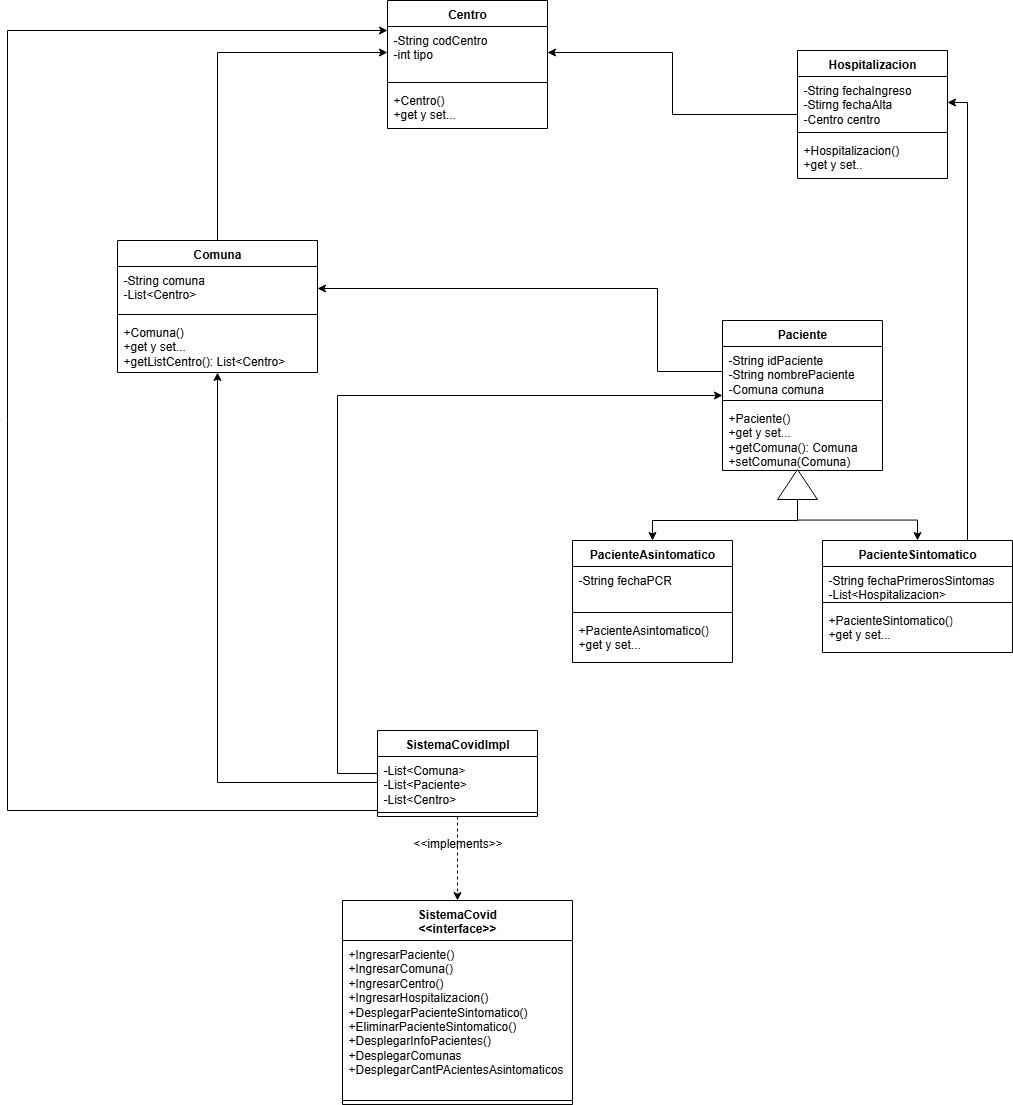

The diagram above was exported from draw.io. Its source (the exported page's mxGraphModel, read from the mxfile embedded in the PNG):
<mxGraphModel dx="1831" dy="1177" grid="1" gridSize="10" guides="1" tooltips="1" connect="1" arrows="1" fold="1" page="1" pageScale="1" pageWidth="827" pageHeight="1169" math="0" shadow="0">
  <root>
    <mxCell id="0" />
    <mxCell id="1" parent="0" />
    <mxCell id="GAEvqAGth7G2Kwd5BrRM-1" value="Paciente" style="swimlane;fontStyle=1;align=center;verticalAlign=top;childLayout=stackLayout;horizontal=1;startSize=26;horizontalStack=0;resizeParent=1;resizeParentMax=0;resizeLast=0;collapsible=1;marginBottom=0;whiteSpace=wrap;html=1;" vertex="1" parent="1">
      <mxGeometry x="545" y="350" width="160" height="150" as="geometry" />
    </mxCell>
    <mxCell id="GAEvqAGth7G2Kwd5BrRM-2" value="-String idPaciente&lt;div&gt;-String nombrePaciente&lt;/div&gt;&lt;div&gt;-Comuna comuna&lt;/div&gt;" style="text;strokeColor=none;fillColor=none;align=left;verticalAlign=top;spacingLeft=4;spacingRight=4;overflow=hidden;rotatable=0;points=[[0,0.5],[1,0.5]];portConstraint=eastwest;whiteSpace=wrap;html=1;" vertex="1" parent="GAEvqAGth7G2Kwd5BrRM-1">
      <mxGeometry y="26" width="160" height="50" as="geometry" />
    </mxCell>
    <mxCell id="GAEvqAGth7G2Kwd5BrRM-3" value="" style="line;strokeWidth=1;fillColor=none;align=left;verticalAlign=middle;spacingTop=-1;spacingLeft=3;spacingRight=3;rotatable=0;labelPosition=right;points=[];portConstraint=eastwest;strokeColor=inherit;" vertex="1" parent="GAEvqAGth7G2Kwd5BrRM-1">
      <mxGeometry y="76" width="160" height="8" as="geometry" />
    </mxCell>
    <mxCell id="GAEvqAGth7G2Kwd5BrRM-4" value="+Paciente()&lt;div&gt;+get y set...&lt;/div&gt;&lt;div&gt;+getComuna(): Comuna&lt;/div&gt;&lt;div&gt;+setComuna(Comuna)&lt;/div&gt;" style="text;strokeColor=none;fillColor=none;align=left;verticalAlign=top;spacingLeft=4;spacingRight=4;overflow=hidden;rotatable=0;points=[[0,0.5],[1,0.5]];portConstraint=eastwest;whiteSpace=wrap;html=1;" vertex="1" parent="GAEvqAGth7G2Kwd5BrRM-1">
      <mxGeometry y="84" width="160" height="66" as="geometry" />
    </mxCell>
    <mxCell id="GAEvqAGth7G2Kwd5BrRM-38" style="edgeStyle=orthogonalEdgeStyle;rounded=0;orthogonalLoop=1;jettySize=auto;html=1;entryX=1;entryY=0.5;entryDx=0;entryDy=0;" edge="1" parent="1" source="GAEvqAGth7G2Kwd5BrRM-14" target="GAEvqAGth7G2Kwd5BrRM-33">
      <mxGeometry relative="1" as="geometry">
        <Array as="points">
          <mxPoint x="790" y="132" />
        </Array>
      </mxGeometry>
    </mxCell>
    <mxCell id="GAEvqAGth7G2Kwd5BrRM-6" value="PacienteAsintomatico" style="swimlane;fontStyle=1;align=center;verticalAlign=top;childLayout=stackLayout;horizontal=1;startSize=26;horizontalStack=0;resizeParent=1;resizeParentMax=0;resizeLast=0;collapsible=1;marginBottom=0;whiteSpace=wrap;html=1;" vertex="1" parent="1">
      <mxGeometry x="395" y="570" width="160" height="122" as="geometry" />
    </mxCell>
    <mxCell id="GAEvqAGth7G2Kwd5BrRM-7" value="-String fechaPCR" style="text;strokeColor=none;fillColor=none;align=left;verticalAlign=top;spacingLeft=4;spacingRight=4;overflow=hidden;rotatable=0;points=[[0,0.5],[1,0.5]];portConstraint=eastwest;whiteSpace=wrap;html=1;" vertex="1" parent="GAEvqAGth7G2Kwd5BrRM-6">
      <mxGeometry y="26" width="160" height="42" as="geometry" />
    </mxCell>
    <mxCell id="GAEvqAGth7G2Kwd5BrRM-8" value="" style="line;strokeWidth=1;fillColor=none;align=left;verticalAlign=middle;spacingTop=-1;spacingLeft=3;spacingRight=3;rotatable=0;labelPosition=right;points=[];portConstraint=eastwest;strokeColor=inherit;" vertex="1" parent="GAEvqAGth7G2Kwd5BrRM-6">
      <mxGeometry y="68" width="160" height="8" as="geometry" />
    </mxCell>
    <mxCell id="GAEvqAGth7G2Kwd5BrRM-9" value="+PacienteAsintomatico()&lt;div&gt;+get y set...&lt;/div&gt;" style="text;strokeColor=none;fillColor=none;align=left;verticalAlign=top;spacingLeft=4;spacingRight=4;overflow=hidden;rotatable=0;points=[[0,0.5],[1,0.5]];portConstraint=eastwest;whiteSpace=wrap;html=1;" vertex="1" parent="GAEvqAGth7G2Kwd5BrRM-6">
      <mxGeometry y="76" width="160" height="46" as="geometry" />
    </mxCell>
    <mxCell id="GAEvqAGth7G2Kwd5BrRM-14" value="PacienteSintomatico" style="swimlane;fontStyle=1;align=center;verticalAlign=top;childLayout=stackLayout;horizontal=1;startSize=26;horizontalStack=0;resizeParent=1;resizeParentMax=0;resizeLast=0;collapsible=1;marginBottom=0;whiteSpace=wrap;html=1;" vertex="1" parent="1">
      <mxGeometry x="645" y="570" width="190" height="112" as="geometry" />
    </mxCell>
    <mxCell id="GAEvqAGth7G2Kwd5BrRM-15" value="-String fechaPrimerosSintomas&lt;div&gt;-List&amp;lt;Hospitalizacion&amp;gt;&lt;/div&gt;" style="text;strokeColor=none;fillColor=none;align=left;verticalAlign=top;spacingLeft=4;spacingRight=4;overflow=hidden;rotatable=0;points=[[0,0.5],[1,0.5]];portConstraint=eastwest;whiteSpace=wrap;html=1;" vertex="1" parent="GAEvqAGth7G2Kwd5BrRM-14">
      <mxGeometry y="26" width="190" height="32" as="geometry" />
    </mxCell>
    <mxCell id="GAEvqAGth7G2Kwd5BrRM-16" value="" style="line;strokeWidth=1;fillColor=none;align=left;verticalAlign=middle;spacingTop=-1;spacingLeft=3;spacingRight=3;rotatable=0;labelPosition=right;points=[];portConstraint=eastwest;strokeColor=inherit;" vertex="1" parent="GAEvqAGth7G2Kwd5BrRM-14">
      <mxGeometry y="58" width="190" height="8" as="geometry" />
    </mxCell>
    <mxCell id="GAEvqAGth7G2Kwd5BrRM-17" value="+PacienteSintomatico()&lt;div&gt;+get y set...&lt;/div&gt;" style="text;strokeColor=none;fillColor=none;align=left;verticalAlign=top;spacingLeft=4;spacingRight=4;overflow=hidden;rotatable=0;points=[[0,0.5],[1,0.5]];portConstraint=eastwest;whiteSpace=wrap;html=1;" vertex="1" parent="GAEvqAGth7G2Kwd5BrRM-14">
      <mxGeometry y="66" width="190" height="46" as="geometry" />
    </mxCell>
    <mxCell id="GAEvqAGth7G2Kwd5BrRM-19" style="edgeStyle=orthogonalEdgeStyle;rounded=0;orthogonalLoop=1;jettySize=auto;html=1;entryX=0.5;entryY=0;entryDx=0;entryDy=0;" edge="1" parent="1" source="GAEvqAGth7G2Kwd5BrRM-18" target="GAEvqAGth7G2Kwd5BrRM-6">
      <mxGeometry relative="1" as="geometry">
        <Array as="points">
          <mxPoint x="620" y="550" />
          <mxPoint x="475" y="550" />
        </Array>
      </mxGeometry>
    </mxCell>
    <mxCell id="GAEvqAGth7G2Kwd5BrRM-20" style="edgeStyle=orthogonalEdgeStyle;rounded=0;orthogonalLoop=1;jettySize=auto;html=1;exitX=0;exitY=0.5;exitDx=0;exitDy=0;entryX=0.5;entryY=0;entryDx=0;entryDy=0;" edge="1" parent="1" source="GAEvqAGth7G2Kwd5BrRM-18" target="GAEvqAGth7G2Kwd5BrRM-14">
      <mxGeometry relative="1" as="geometry" />
    </mxCell>
    <mxCell id="GAEvqAGth7G2Kwd5BrRM-18" value="" style="triangle;whiteSpace=wrap;html=1;rotation=-90;" vertex="1" parent="1">
      <mxGeometry x="605" y="494" width="30" height="40" as="geometry" />
    </mxCell>
    <mxCell id="GAEvqAGth7G2Kwd5BrRM-31" style="edgeStyle=orthogonalEdgeStyle;rounded=0;orthogonalLoop=1;jettySize=auto;html=1;" edge="1" parent="1" source="GAEvqAGth7G2Kwd5BrRM-22" target="GAEvqAGth7G2Kwd5BrRM-28">
      <mxGeometry relative="1" as="geometry" />
    </mxCell>
    <mxCell id="GAEvqAGth7G2Kwd5BrRM-22" value="Comuna" style="swimlane;fontStyle=1;align=center;verticalAlign=top;childLayout=stackLayout;horizontal=1;startSize=26;horizontalStack=0;resizeParent=1;resizeParentMax=0;resizeLast=0;collapsible=1;marginBottom=0;whiteSpace=wrap;html=1;" vertex="1" parent="1">
      <mxGeometry x="-60" y="270" width="200" height="132" as="geometry" />
    </mxCell>
    <mxCell id="GAEvqAGth7G2Kwd5BrRM-23" value="-String comuna&lt;div&gt;-List&amp;lt;Centro&amp;gt;&lt;/div&gt;" style="text;strokeColor=none;fillColor=none;align=left;verticalAlign=top;spacingLeft=4;spacingRight=4;overflow=hidden;rotatable=0;points=[[0,0.5],[1,0.5]];portConstraint=eastwest;whiteSpace=wrap;html=1;" vertex="1" parent="GAEvqAGth7G2Kwd5BrRM-22">
      <mxGeometry y="26" width="200" height="44" as="geometry" />
    </mxCell>
    <mxCell id="GAEvqAGth7G2Kwd5BrRM-24" value="" style="line;strokeWidth=1;fillColor=none;align=left;verticalAlign=middle;spacingTop=-1;spacingLeft=3;spacingRight=3;rotatable=0;labelPosition=right;points=[];portConstraint=eastwest;strokeColor=inherit;" vertex="1" parent="GAEvqAGth7G2Kwd5BrRM-22">
      <mxGeometry y="70" width="200" height="8" as="geometry" />
    </mxCell>
    <mxCell id="GAEvqAGth7G2Kwd5BrRM-25" value="+Comuna()&lt;div&gt;+get y set...&lt;/div&gt;&lt;div&gt;+getListCentro(): List&amp;lt;Centro&amp;gt;&lt;/div&gt;" style="text;strokeColor=none;fillColor=none;align=left;verticalAlign=top;spacingLeft=4;spacingRight=4;overflow=hidden;rotatable=0;points=[[0,0.5],[1,0.5]];portConstraint=eastwest;whiteSpace=wrap;html=1;" vertex="1" parent="GAEvqAGth7G2Kwd5BrRM-22">
      <mxGeometry y="78" width="200" height="54" as="geometry" />
    </mxCell>
    <mxCell id="GAEvqAGth7G2Kwd5BrRM-26" style="edgeStyle=orthogonalEdgeStyle;rounded=0;orthogonalLoop=1;jettySize=auto;html=1;entryX=1;entryY=0.5;entryDx=0;entryDy=0;" edge="1" parent="1" source="GAEvqAGth7G2Kwd5BrRM-2" target="GAEvqAGth7G2Kwd5BrRM-23">
      <mxGeometry relative="1" as="geometry">
        <Array as="points">
          <mxPoint x="480" y="401" />
          <mxPoint x="480" y="318" />
        </Array>
      </mxGeometry>
    </mxCell>
    <mxCell id="GAEvqAGth7G2Kwd5BrRM-27" value="Centro" style="swimlane;fontStyle=1;align=center;verticalAlign=top;childLayout=stackLayout;horizontal=1;startSize=26;horizontalStack=0;resizeParent=1;resizeParentMax=0;resizeLast=0;collapsible=1;marginBottom=0;whiteSpace=wrap;html=1;" vertex="1" parent="1">
      <mxGeometry x="210" y="30" width="160" height="128" as="geometry" />
    </mxCell>
    <mxCell id="GAEvqAGth7G2Kwd5BrRM-28" value="-String codCentro&lt;div&gt;-int tipo&lt;/div&gt;" style="text;strokeColor=none;fillColor=none;align=left;verticalAlign=top;spacingLeft=4;spacingRight=4;overflow=hidden;rotatable=0;points=[[0,0.5],[1,0.5]];portConstraint=eastwest;whiteSpace=wrap;html=1;" vertex="1" parent="GAEvqAGth7G2Kwd5BrRM-27">
      <mxGeometry y="26" width="160" height="52" as="geometry" />
    </mxCell>
    <mxCell id="GAEvqAGth7G2Kwd5BrRM-29" value="" style="line;strokeWidth=1;fillColor=none;align=left;verticalAlign=middle;spacingTop=-1;spacingLeft=3;spacingRight=3;rotatable=0;labelPosition=right;points=[];portConstraint=eastwest;strokeColor=inherit;" vertex="1" parent="GAEvqAGth7G2Kwd5BrRM-27">
      <mxGeometry y="78" width="160" height="8" as="geometry" />
    </mxCell>
    <mxCell id="GAEvqAGth7G2Kwd5BrRM-30" value="+Centro()&lt;div&gt;+get y set...&lt;/div&gt;" style="text;strokeColor=none;fillColor=none;align=left;verticalAlign=top;spacingLeft=4;spacingRight=4;overflow=hidden;rotatable=0;points=[[0,0.5],[1,0.5]];portConstraint=eastwest;whiteSpace=wrap;html=1;" vertex="1" parent="GAEvqAGth7G2Kwd5BrRM-27">
      <mxGeometry y="86" width="160" height="42" as="geometry" />
    </mxCell>
    <mxCell id="GAEvqAGth7G2Kwd5BrRM-37" style="edgeStyle=orthogonalEdgeStyle;rounded=0;orthogonalLoop=1;jettySize=auto;html=1;entryX=1;entryY=0.5;entryDx=0;entryDy=0;" edge="1" parent="1" source="GAEvqAGth7G2Kwd5BrRM-32" target="GAEvqAGth7G2Kwd5BrRM-28">
      <mxGeometry relative="1" as="geometry" />
    </mxCell>
    <mxCell id="GAEvqAGth7G2Kwd5BrRM-32" value="Hospitalizacion" style="swimlane;fontStyle=1;align=center;verticalAlign=top;childLayout=stackLayout;horizontal=1;startSize=26;horizontalStack=0;resizeParent=1;resizeParentMax=0;resizeLast=0;collapsible=1;marginBottom=0;whiteSpace=wrap;html=1;" vertex="1" parent="1">
      <mxGeometry x="620" y="80" width="150" height="128" as="geometry" />
    </mxCell>
    <mxCell id="GAEvqAGth7G2Kwd5BrRM-33" value="-String fechaIngreso&lt;div&gt;-Stirng fechaAlta&lt;/div&gt;&lt;div&gt;-Centro centro&lt;/div&gt;" style="text;strokeColor=none;fillColor=none;align=left;verticalAlign=top;spacingLeft=4;spacingRight=4;overflow=hidden;rotatable=0;points=[[0,0.5],[1,0.5]];portConstraint=eastwest;whiteSpace=wrap;html=1;" vertex="1" parent="GAEvqAGth7G2Kwd5BrRM-32">
      <mxGeometry y="26" width="150" height="52" as="geometry" />
    </mxCell>
    <mxCell id="GAEvqAGth7G2Kwd5BrRM-34" value="" style="line;strokeWidth=1;fillColor=none;align=left;verticalAlign=middle;spacingTop=-1;spacingLeft=3;spacingRight=3;rotatable=0;labelPosition=right;points=[];portConstraint=eastwest;strokeColor=inherit;" vertex="1" parent="GAEvqAGth7G2Kwd5BrRM-32">
      <mxGeometry y="78" width="150" height="8" as="geometry" />
    </mxCell>
    <mxCell id="GAEvqAGth7G2Kwd5BrRM-35" value="+Hospitalizacion()&lt;div&gt;+get y set..&lt;/div&gt;" style="text;strokeColor=none;fillColor=none;align=left;verticalAlign=top;spacingLeft=4;spacingRight=4;overflow=hidden;rotatable=0;points=[[0,0.5],[1,0.5]];portConstraint=eastwest;whiteSpace=wrap;html=1;" vertex="1" parent="GAEvqAGth7G2Kwd5BrRM-32">
      <mxGeometry y="86" width="150" height="42" as="geometry" />
    </mxCell>
    <mxCell id="GAEvqAGth7G2Kwd5BrRM-44" style="edgeStyle=orthogonalEdgeStyle;rounded=0;orthogonalLoop=1;jettySize=auto;html=1;" edge="1" parent="1" source="GAEvqAGth7G2Kwd5BrRM-39" target="GAEvqAGth7G2Kwd5BrRM-1">
      <mxGeometry relative="1" as="geometry">
        <Array as="points">
          <mxPoint x="160" y="803" />
          <mxPoint x="160" y="425" />
        </Array>
      </mxGeometry>
    </mxCell>
    <mxCell id="GAEvqAGth7G2Kwd5BrRM-50" style="edgeStyle=orthogonalEdgeStyle;rounded=0;orthogonalLoop=1;jettySize=auto;html=1;entryX=0.5;entryY=0;entryDx=0;entryDy=0;dashed=1;" edge="1" parent="1" source="GAEvqAGth7G2Kwd5BrRM-39" target="GAEvqAGth7G2Kwd5BrRM-45">
      <mxGeometry relative="1" as="geometry" />
    </mxCell>
    <mxCell id="GAEvqAGth7G2Kwd5BrRM-39" value="SistemaCovidImpl" style="swimlane;fontStyle=1;align=center;verticalAlign=top;childLayout=stackLayout;horizontal=1;startSize=26;horizontalStack=0;resizeParent=1;resizeParentMax=0;resizeLast=0;collapsible=1;marginBottom=0;whiteSpace=wrap;html=1;" vertex="1" parent="1">
      <mxGeometry x="200" y="760" width="160" height="86" as="geometry" />
    </mxCell>
    <mxCell id="GAEvqAGth7G2Kwd5BrRM-40" value="-List&amp;lt;Comuna&amp;gt;&lt;div&gt;-List&amp;lt;Paciente&amp;gt;&lt;/div&gt;&lt;div&gt;-List&amp;lt;Centro&amp;gt;&lt;/div&gt;" style="text;strokeColor=none;fillColor=none;align=left;verticalAlign=top;spacingLeft=4;spacingRight=4;overflow=hidden;rotatable=0;points=[[0,0.5],[1,0.5]];portConstraint=eastwest;whiteSpace=wrap;html=1;" vertex="1" parent="GAEvqAGth7G2Kwd5BrRM-39">
      <mxGeometry y="26" width="160" height="52" as="geometry" />
    </mxCell>
    <mxCell id="GAEvqAGth7G2Kwd5BrRM-41" value="" style="line;strokeWidth=1;fillColor=none;align=left;verticalAlign=middle;spacingTop=-1;spacingLeft=3;spacingRight=3;rotatable=0;labelPosition=right;points=[];portConstraint=eastwest;strokeColor=inherit;" vertex="1" parent="GAEvqAGth7G2Kwd5BrRM-39">
      <mxGeometry y="78" width="160" height="8" as="geometry" />
    </mxCell>
    <mxCell id="GAEvqAGth7G2Kwd5BrRM-43" style="edgeStyle=orthogonalEdgeStyle;rounded=0;orthogonalLoop=1;jettySize=auto;html=1;" edge="1" parent="1" source="GAEvqAGth7G2Kwd5BrRM-40" target="GAEvqAGth7G2Kwd5BrRM-22">
      <mxGeometry relative="1" as="geometry" />
    </mxCell>
    <mxCell id="GAEvqAGth7G2Kwd5BrRM-45" value="&lt;div&gt;SistemaCovid&lt;/div&gt;&lt;div&gt;&amp;lt;&amp;lt;interface&amp;gt;&amp;gt;&lt;/div&gt;" style="swimlane;fontStyle=1;align=center;verticalAlign=top;childLayout=stackLayout;horizontal=1;startSize=40;horizontalStack=0;resizeParent=1;resizeParentMax=0;resizeLast=0;collapsible=1;marginBottom=0;whiteSpace=wrap;html=1;" vertex="1" parent="1">
      <mxGeometry x="165" y="930" width="230" height="204" as="geometry" />
    </mxCell>
    <mxCell id="GAEvqAGth7G2Kwd5BrRM-46" value="&lt;div&gt;+IngresarPaciente()&lt;/div&gt;&lt;div&gt;+IngresarComuna()&lt;/div&gt;&lt;div&gt;+IngresarCentro()&lt;/div&gt;&lt;div&gt;+IngresarHospitalizacion()&lt;/div&gt;+DesplegarPacienteSintomatico()&lt;div&gt;+EliminarPacienteSintomatico()&lt;/div&gt;&lt;div&gt;+DesplegarInfoPacientes()&lt;/div&gt;&lt;div&gt;+DesplegarComunas&lt;/div&gt;&lt;div&gt;+DesplegarCantPAcientesAsintomaticos&lt;/div&gt;" style="text;strokeColor=none;fillColor=none;align=left;verticalAlign=top;spacingLeft=4;spacingRight=4;overflow=hidden;rotatable=0;points=[[0,0.5],[1,0.5]];portConstraint=eastwest;whiteSpace=wrap;html=1;" vertex="1" parent="GAEvqAGth7G2Kwd5BrRM-45">
      <mxGeometry y="40" width="230" height="156" as="geometry" />
    </mxCell>
    <mxCell id="GAEvqAGth7G2Kwd5BrRM-47" value="" style="line;strokeWidth=1;fillColor=none;align=left;verticalAlign=middle;spacingTop=-1;spacingLeft=3;spacingRight=3;rotatable=0;labelPosition=right;points=[];portConstraint=eastwest;strokeColor=inherit;" vertex="1" parent="GAEvqAGth7G2Kwd5BrRM-45">
      <mxGeometry y="196" width="230" height="8" as="geometry" />
    </mxCell>
    <mxCell id="GAEvqAGth7G2Kwd5BrRM-51" value="&amp;lt;&amp;lt;implements&amp;gt;&amp;gt;" style="text;html=1;align=center;verticalAlign=middle;resizable=0;points=[];autosize=1;strokeColor=none;fillColor=none;" vertex="1" parent="1">
      <mxGeometry x="225" y="858" width="110" height="30" as="geometry" />
    </mxCell>
    <mxCell id="GAEvqAGth7G2Kwd5BrRM-52" style="edgeStyle=orthogonalEdgeStyle;rounded=0;orthogonalLoop=1;jettySize=auto;html=1;exitX=0;exitY=0.5;exitDx=0;exitDy=0;" edge="1" parent="1" source="GAEvqAGth7G2Kwd5BrRM-40" target="GAEvqAGth7G2Kwd5BrRM-27">
      <mxGeometry relative="1" as="geometry">
        <Array as="points">
          <mxPoint x="200" y="840" />
          <mxPoint x="-170" y="840" />
          <mxPoint x="-170" y="60" />
        </Array>
      </mxGeometry>
    </mxCell>
  </root>
</mxGraphModel>